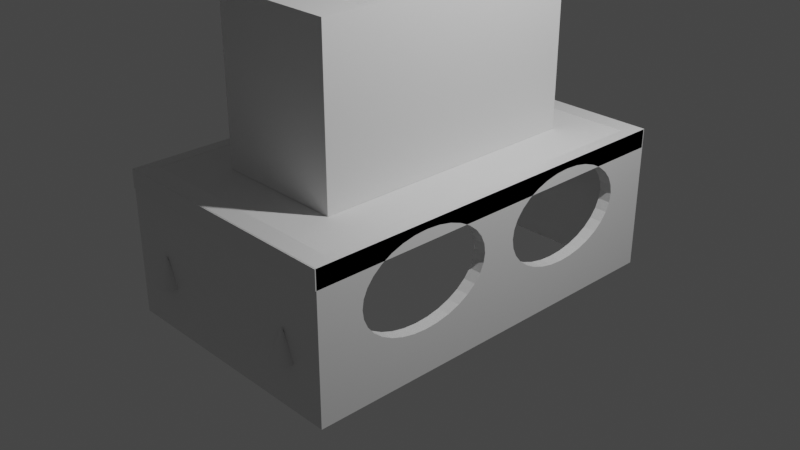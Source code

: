 # Source: Inserting_switch_v1.blend  (saved by Blender 2.82.7; exported with 4.5.12 LTS)
import bpy
from mathutils import Matrix  # noqa: F401  (used for matrix-valued properties, if any)

bpy.ops.wm.read_factory_settings(use_empty=True)
scene = bpy.context.scene
scene.name = 'Scene'

# ---- collections
col_collection = bpy.data.collections.new('Collection'); scene.collection.children.link(col_collection)

# ---- materials (node trees are filled in below, after node groups)
mat_material = bpy.data.materials.new('Material')
mat_material.alpha_threshold = 0.0
mat_material.use_transparent_shadow = False
mat_material.line_color = (0.0, 0.0, 0.0, 1.0)

# ---- material node trees
mat_material.use_nodes = True; mat_material.node_tree.nodes.clear()
_N = mat_material.node_tree.nodes; _L = mat_material.node_tree.links
n0 = _N.new('ShaderNodeOutputMaterial'); n0.name = 'Material Output'; n0.location = (300, 300)
n1 = _N.new('ShaderNodeBsdfPrincipled'); n1.name = 'Principled BSDF'; n1.location = (10, 300)
n1.distribution = 'GGX'
n1.subsurface_method = 'BURLEY'
n1.inputs[2].default_value = 0.4
n1.inputs[3].default_value = 1.45
n1.inputs[27].default_value = (0.0, 0.0, 0.0, 1.0)
n1.inputs[28].default_value = 1.0
_L.new(n1.outputs[0], n0.inputs[0])
n0.is_active_output = True

# ---- world
world_world = bpy.data.worlds.new('World'); scene.world = world_world
world_world.use_nodes = True; world_world.node_tree.nodes.clear()
_N = world_world.node_tree.nodes; _L = world_world.node_tree.links
n0 = _N.new('ShaderNodeOutputWorld'); n0.name = 'World Output'; n0.location = (300, 300)
n1 = _N.new('ShaderNodeBackground'); n1.name = 'Background'; n1.location = (10, 300)
n1.inputs[0].default_value = (0.05088, 0.05088, 0.05088, 1.0)
_L.new(n1.outputs[0], n0.inputs[0])
n0.is_active_output = True
world_world.color = (0.05088, 0.05088, 0.05088)
world_world.use_sun_shadow = False
world_world.sun_shadow_jitter_overblur = 0.0

# ---- cameras
cam_camera = bpy.data.cameras.new('Camera')
cam_camera.clip_end = 100.0
cam_camera.ortho_scale = 7.314

# ---- lights
light_light = bpy.data.lights.new('Light', 'POINT')
light_light.transmission_factor = 0.0
light_light.energy = 1000.0
light_light.shadow_soft_size = 0.1
light_light.shadow_maximum_resolution = 0.006
light_light.use_absolute_resolution = True

# ---- meshes
me_cube = bpy.data.meshes.new('Cube')
me_cube.from_pydata([(1.0, 1.0, 1.0), (1.0, 1.0, -1.0), (1.0, -1.0, 1.0), (1.0, -1.0, -1.0), (-1.0, 1.0, 1.0), (-1.0, 1.0, -1.0), (-1.0, -1.0, 1.0), (-1.0, -1.0, -1.0), (0.9, -0.907, 1.0), (0.9, -0.907, -1.0), (-0.9, -0.907, 1.0), (-0.9, -0.907, -1.0), (-0.9, 0.907, 1.0), (-0.9, 0.907, -1.0), (0.9, 0.907, 1.0), (0.9, 0.907, -1.0), (1.0, -0.3009, 0.8541), (-1.0, -0.3009, 0.8541), (0.9, -0.3009, 0.8541), (-0.9, -0.3009, 0.8541), (1.0, -0.2412, 0.7945), (-1.0, -0.2412, 0.7945), (0.9, -0.2412, 0.7945), (-0.9, -0.2412, 0.7945), (1.0, -0.1139, 0.01117), (-1.0, -0.1139, 0.01117), (0.9, -0.1139, 0.01117), (-0.9, -0.1139, 0.01117), (1.0, -0.0942, 0.1322), (-1.0, -0.0942, 0.1322), (0.9, -0.0942, 0.1322), (-0.9, -0.0942, 0.1322), (1.0, -0.3658, 0.8908), (-1.0, -0.3658, 0.8908), (0.9, -0.3658, 0.8908), (-0.9, -0.3658, 0.8908), (1.0, -0.1888, -0.1981), (-1.0, -0.1888, -0.1981), (0.9, -0.1888, -0.1981), (-0.9, -0.1888, -0.1981), (1.0, -0.7206, -0.1004), (-1.0, -0.7206, -0.1004), (0.9, -0.7206, -0.1004), (-0.9, -0.7206, -0.1004), (1.0, -0.7525, 0.01117), (-1.0, -0.7525, 0.01117), (0.9, -0.7525, 0.01117), (-0.9, -0.7525, 0.01117), (1.0, -0.2412, -0.2784), (-1.0, -0.2412, -0.2784), (0.9, -0.2412, -0.2784), (-0.9, -0.2412, -0.2784), (1.0, -0.7722, 0.1322), (-1.0, -0.7722, 0.1322), (0.9, -0.7722, 0.1322), (-0.9, -0.7722, 0.1322), (1.0, -0.7525, 0.505), (-1.0, -0.7525, 0.505), (0.9, -0.7525, 0.505), (-0.9, -0.7525, 0.505), (1.0, -0.4332, 0.9032), (-1.0, -0.4332, 0.9032), (0.9, -0.4332, 0.9032), (-0.9, -0.4332, 0.9032), (1.0, -0.1139, 0.505), (-1.0, -0.1139, 0.505), (0.9, -0.1139, 0.505), (-0.9, -0.1139, 0.505), (1.0, -0.7206, 0.6165), (-1.0, -0.7206, 0.6165), (0.9, -0.7206, 0.6165), (-0.9, -0.7206, 0.6165), (1.0, -0.5006, -0.3747), (-1.0, -0.5006, -0.3747), (0.9, -0.5006, -0.3747), (-0.9, -0.5006, -0.3747), (1.0, -0.6776, -0.1981), (-1.0, -0.6776, -0.1981), (0.9, -0.6776, -0.1981), (-0.9, -0.6776, -0.1981), (1.0, -0.5654, -0.338), (-1.0, -0.5654, -0.338), (0.9, -0.5654, -0.338), (-0.9, -0.5654, -0.338), (1.0, -0.4332, -0.3871), (-1.0, -0.4332, -0.3871), (0.9, -0.4332, -0.3871), (-0.9, -0.4332, -0.3871), (1.0, -0.1888, 0.7143), (-1.0, -0.1888, 0.7143), (0.9, -0.1888, 0.7143), (-0.9, -0.1888, 0.7143), (1.0, -0.1458, 0.6165), (-1.0, -0.1458, 0.6165), (0.9, -0.1458, 0.6165), (-0.9, -0.1458, 0.6165), (1.0, -0.7788, 0.2581), (-1.0, -0.7788, 0.2581), (0.9, -0.7788, 0.2581), (-0.9, -0.7788, 0.2581), (1.0, -0.08756, 0.2581), (-1.0, -0.08756, 0.2581), (0.9, -0.08756, 0.2581), (-0.9, -0.08756, 0.2581), (1.0, -0.3658, -0.3747), (-1.0, -0.3658, -0.3747), (0.9, -0.3658, -0.3747), (-0.9, -0.3658, -0.3747), (1.0, -0.1458, -0.1004), (-1.0, -0.1458, -0.1004), (0.9, -0.1458, -0.1004), (-0.9, -0.1458, -0.1004), (1.0, -0.3009, -0.338), (-1.0, -0.3009, -0.338), (0.9, -0.3009, -0.338), (-0.9, -0.3009, -0.338), (1.0, -0.5654, 0.8541), (-1.0, -0.5654, 0.8541), (0.9, -0.5654, 0.8541), (-0.9, -0.5654, 0.8541), (1.0, -0.6252, 0.7945), (-1.0, -0.6252, 0.7945), (0.9, -0.6252, 0.7945), (-0.9, -0.6252, 0.7945), (1.0, -0.5006, 0.8908), (-1.0, -0.5006, 0.8908), (0.9, -0.5006, 0.8908), (-0.9, -0.5006, 0.8908), (1.0, -0.6776, 0.7143), (-1.0, -0.6776, 0.7143), (0.9, -0.6776, 0.7143), (-0.9, -0.6776, 0.7143), (1.0, -0.7722, 0.3839), (-1.0, -0.7722, 0.3839), (0.9, -0.7722, 0.3839), (-0.9, -0.7722, 0.3839), (1.0, -0.6252, -0.2784), (-1.0, -0.6252, -0.2784), (0.9, -0.6252, -0.2784), (-0.9, -0.6252, -0.2784), (1.0, -0.0942, 0.3839), (-1.0, -0.0942, 0.3839), (0.9, -0.0942, 0.3839), (-0.9, -0.0942, 0.3839), (1.0, 0.5654, 0.8541), (-1.0, 0.5654, 0.8541), (0.9, 0.5654, 0.8541), (-0.9, 0.5654, 0.8541), (-1.0, 0.6252, 0.7945), (1.0, 0.6252, 0.7945), (-0.9, 0.6252, 0.7945), (0.9, 0.6252, 0.7945), (1.0, 0.7525, 0.01117), (-1.0, 0.7525, 0.01117), (0.9, 0.7525, 0.01117), (-0.9, 0.7525, 0.01117), (1.0, 0.7722, 0.1322), (-1.0, 0.7722, 0.1322), (0.9, 0.7722, 0.1322), (-0.9, 0.7722, 0.1322), (-1.0, 0.5006, 0.8908), (1.0, 0.5006, 0.8908), (0.9, 0.5006, 0.8908), (-0.9, 0.5006, 0.8908), (1.0, 0.6776, -0.1981), (-1.0, 0.6776, -0.1981), (0.9, 0.6776, -0.1981), (-0.9, 0.6776, -0.1981), (1.0, 0.1458, -0.1004), (-1.0, 0.1458, -0.1004), (0.9, 0.1458, -0.1004), (-0.9, 0.1458, -0.1004), (1.0, 0.1139, 0.01117), (-1.0, 0.1139, 0.01117), (0.9, 0.1139, 0.01117), (-0.9, 0.1139, 0.01117), (1.0, 0.6252, -0.2784), (-1.0, 0.6252, -0.2784), (0.9, 0.6252, -0.2784), (-0.9, 0.6252, -0.2784), (1.0, 0.0942, 0.1322), (-1.0, 0.0942, 0.1322), (0.9, 0.0942, 0.1322), (-0.9, 0.0942, 0.1322), (-1.0, 0.1139, 0.505), (1.0, 0.1139, 0.505), (-0.9, 0.1139, 0.505), (0.9, 0.1139, 0.505), (-1.0, 0.4332, 0.9032), (1.0, 0.4332, 0.9032), (0.9, 0.4332, 0.9032), (-0.9, 0.4332, 0.9032), (1.0, 0.7525, 0.505), (-1.0, 0.7525, 0.505), (0.9, 0.7525, 0.505), (-0.9, 0.7525, 0.505), (-1.0, 0.1458, 0.6165), (1.0, 0.1458, 0.6165), (0.9, 0.1458, 0.6165), (-0.9, 0.1458, 0.6165), (0.9, 0.3658, -0.3747), (-0.9, 0.3658, -0.3747), (1.0, 0.3658, -0.3747), (-1.0, 0.3658, -0.3747), (1.0, 0.1888, -0.1981), (-1.0, 0.1888, -0.1981), (0.9, 0.1888, -0.1981), (-0.9, 0.1888, -0.1981), (1.0, 0.3009, -0.338), (-1.0, 0.3009, -0.338), (0.9, 0.3009, -0.338), (-0.9, 0.3009, -0.338), (1.0, 0.4332, -0.3871), (-1.0, 0.4332, -0.3871), (0.9, 0.4332, -0.3871), (-0.9, 0.4332, -0.3871), (1.0, 0.6776, 0.7143), (-1.0, 0.6776, 0.7143), (0.9, 0.6776, 0.7143), (-0.9, 0.6776, 0.7143), (1.0, 0.7206, 0.6165), (-1.0, 0.7206, 0.6165), (0.9, 0.7206, 0.6165), (-0.9, 0.7206, 0.6165), (1.0, 0.08756, 0.2581), (-1.0, 0.08756, 0.2581), (0.9, 0.08756, 0.2581), (-0.9, 0.08756, 0.2581), (1.0, 0.6479, 0.7598), (1.0, 0.7788, 0.2581), (-1.0, 0.7788, 0.2581), (0.9, 0.7788, 0.2581), (-0.9, 0.7788, 0.2581), (-1.0, 0.6479, 0.7598), (0.9, 0.6273, 0.7913), (-0.9, 0.6273, 0.7913), (1.0, 0.5006, -0.3747), (-1.0, 0.5006, -0.3747), (0.9, 0.5006, -0.3747), (-0.9, 0.5006, -0.3747), (1.0, 0.7206, -0.1004), (-1.0, 0.7206, -0.1004), (0.9, 0.7206, -0.1004), (-0.9, 0.7206, -0.1004), (1.0, 0.5654, -0.338), (-1.0, 0.5654, -0.338), (0.9, 0.5654, -0.338), (-0.9, 0.5654, -0.338), (-1.0, 0.3009, 0.8541), (1.0, 0.3009, 0.8541), (0.9, 0.3009, 0.8541), (-0.9, 0.3009, 0.8541), (-1.0, 0.2412, 0.7945), (1.0, 0.2412, 0.7945), (0.9, 0.2412, 0.7945), (-0.9, 0.2412, 0.7945), (-1.0, 0.3658, 0.8908), (1.0, 0.3658, 0.8908), (0.9, 0.3658, 0.8908), (-0.9, 0.3658, 0.8908), (1.0, 0.1888, 0.7143), (-1.0, 0.1888, 0.7143), (0.9, 0.1888, 0.7143), (-0.9, 0.1888, 0.7143), (-1.0, 0.0942, 0.3839), (1.0, 0.0942, 0.3839), (0.9, 0.0942, 0.3839), (0.9, 0.096, 0.395), (-0.9, 0.096, 0.395), (-0.9, 0.0942, 0.3839), (-1.0, 0.0941, 0.382), (1.0, 0.0941, 0.382), (1.0, 0.2412, -0.2784), (-1.0, 0.2412, -0.2784), (0.9, 0.2412, -0.2784), (-0.9, 0.2412, -0.2784), (1.0, 0.7722, 0.3839), (-1.0, 0.7722, 0.3839), (0.9, 0.7722, 0.3839), (-0.9, 0.7722, 0.3839)], [], [(0, 4, 6, 10, 12, 14), (3, 2, 6, 7), (7, 6, 97, 53, 45, 41, 77, 137, 81, 73, 85, 105, 113, 49, 37, 109, 25, 29, 101, 270, 225, 181, 173, 169, 205, 273, 209, 203, 213, 237, 245, 177, 165, 241, 153, 157, 230, 277, 193, 221, 217, 233, 4, 5), (5, 1, 3, 9, 15, 13), (1, 0, 228, 216, 220, 192, 276, 229, 156, 152, 240, 164, 176, 244, 236, 212, 202, 208, 272, 204, 168, 172, 180, 224, 271, 100, 28, 24, 108, 36, 48, 112, 104, 84, 72, 80, 136, 76, 40, 44, 52, 96, 2, 3), (5, 4, 0, 1), (13, 12, 235, 219, 223, 195, 279, 232, 159, 155, 243, 167, 179, 247, 239, 215, 201, 211, 275, 207, 171, 175, 183, 227, 269, 268, 103, 31, 27, 111, 39, 51, 115, 107, 87, 75, 83, 139, 79, 43, 47, 55, 99, 10, 11), (11, 10, 8, 9), (13, 11, 9, 3, 7, 5), (14, 8, 10, 6, 2, 0), (9, 8, 98, 54, 46, 42, 78, 138, 82, 74, 86, 106, 114, 50, 38, 110, 26, 30, 102, 267, 266, 226, 182, 174, 170, 206, 274, 210, 200, 214, 238, 246, 178, 166, 242, 154, 158, 231, 278, 194, 222, 218, 234, 14, 15), (15, 14, 12, 13), (73, 75, 87, 85), (74, 72, 84, 86), (77, 79, 139, 137), (78, 76, 136, 138), (137, 139, 83, 81), (138, 136, 80, 82), (33, 35, 63, 61), (34, 32, 60, 62), (105, 107, 115, 113), (106, 104, 112, 114), (85, 87, 107, 105), (86, 84, 104, 106), (49, 51, 39, 37), (50, 48, 36, 38), (101, 103, 143, 141), (102, 100, 140, 142), (133, 135, 99, 97), (134, 132, 96, 98), (21, 23, 19, 17), (22, 20, 16, 18), (97, 99, 55, 53), (98, 96, 52, 54), (141, 143, 67, 65), (142, 140, 64, 66), (37, 39, 111, 109), (38, 36, 108, 110), (69, 71, 59, 57), (70, 68, 56, 58), (109, 111, 27, 25), (110, 108, 24, 26), (41, 43, 79, 77), (42, 40, 76, 78), (93, 95, 91, 89), (94, 92, 88, 90), (17, 19, 35, 33), (18, 16, 32, 34), (2, 96, 132, 56, 68, 128, 120, 116, 124, 60, 32, 16, 20, 88, 92, 64, 140, 100, 271, 265, 185, 197, 260, 253, 249, 257, 189, 161, 144, 149, 228, 0), (45, 47, 43, 41), (46, 44, 40, 42), (129, 131, 71, 69), (130, 128, 68, 70), (117, 119, 123, 121), (118, 116, 120, 122), (29, 31, 103, 101), (30, 28, 100, 102), (113, 115, 51, 49), (114, 112, 48, 50), (61, 63, 127, 125), (62, 60, 124, 126), (81, 83, 75, 73), (82, 80, 72, 74), (57, 59, 135, 133), (58, 56, 132, 134), (14, 234, 151, 146, 162, 190, 258, 250, 254, 262, 198, 187, 267, 102, 142, 66, 94, 90, 22, 18, 34, 62, 126, 118, 122, 130, 70, 58, 134, 98, 8), (65, 67, 95, 93), (66, 64, 92, 94), (125, 127, 119, 117), (126, 124, 116, 118), (25, 27, 31, 29), (26, 24, 28, 30), (53, 55, 47, 45), (54, 52, 44, 46), (89, 91, 23, 21), (90, 88, 20, 22), (10, 99, 135, 59, 71, 131, 123, 119, 127, 63, 35, 19, 23, 91, 95, 67, 143, 103, 268, 186, 199, 263, 255, 251, 259, 191, 163, 147, 150, 235, 12), (121, 123, 131, 129), (122, 120, 128, 130), (4, 233, 148, 145, 160, 188, 256, 248, 252, 261, 196, 184, 264, 270, 101, 141, 65, 93, 89, 21, 17, 33, 61, 125, 117, 121, 129, 69, 57, 133, 97, 6), (203, 201, 215, 213), (200, 202, 212, 214), (205, 207, 275, 273), (206, 204, 272, 274), (273, 275, 211, 209), (274, 272, 208, 210), (160, 163, 191, 188), (162, 161, 189, 190), (237, 239, 247, 245), (238, 236, 244, 246), (213, 215, 239, 237), (214, 212, 236, 238), (177, 179, 167, 165), (178, 176, 164, 166), (230, 232, 279, 277), (231, 229, 276, 278), (264, 269, 227, 225, 270), (266, 265, 271, 224, 226), (148, 150, 147, 145), (151, 149, 144, 146), (225, 227, 183, 181), (226, 224, 180, 182), (277, 279, 195, 193), (278, 276, 192, 194), (165, 167, 243, 241), (166, 164, 240, 242), (196, 199, 186, 184), (198, 197, 185, 187), (241, 243, 155, 153), (242, 240, 152, 154), (169, 171, 207, 205), (170, 168, 204, 206), (221, 223, 219, 217), (222, 220, 216, 218), (145, 147, 163, 160), (146, 144, 161, 162), (173, 175, 171, 169), (174, 172, 168, 170), (261, 263, 199, 196), (262, 260, 197, 198), (248, 251, 255, 252), (250, 249, 253, 254), (157, 159, 232, 230), (158, 156, 229, 231), (245, 247, 179, 177), (246, 244, 176, 178), (188, 191, 259, 256), (190, 189, 257, 258), (209, 211, 201, 203), (210, 208, 202, 200), (184, 186, 268, 269, 264), (187, 185, 265, 266, 267), (193, 195, 223, 221), (194, 192, 220, 222), (256, 259, 251, 248), (258, 257, 249, 250), (153, 155, 159, 157), (154, 152, 156, 158), (181, 183, 175, 173), (182, 180, 172, 174), (217, 219, 235, 150, 148, 233), (218, 216, 228, 149, 151, 234), (252, 255, 263, 261), (254, 253, 260, 262)])
_uv = me_cube.uv_layers.new(name='UVКарта')
_uv.uv.foreach_set('vector', [0.625, 0.5, 0.875, 0.5, 0.875, 0.75, 0.8611, 0.7384, 0.8611, 0.5116, 0.6389, 0.5116, 0.375, 0.75, 0.625, 0.75, 0.625, 1.0, 0.375, 1.0, 0.375, 0.0, 0.625, 0.0, 0.5323, 0.02765, 0.5165, 0.02848, 0.5014, 0.03094, 0.4875, 0.03493, 0.4752, 0.0403, 0.4652, 0.04685, 0.4578, 0.05432, 0.4532, 0.06242, 0.4516, 0.07085, 0.4532, 0.07928, 0.4578, 0.08739, 0.4652, 0.09485, 0.4752, 0.1014, 0.4875, 0.1068, 0.5014, 0.1108, 0.5165, 0.1132, 0.5323, 0.1141, 0.5477, 0.1368, 0.5323, 0.1359, 0.5165, 0.1368, 0.5014, 0.1392, 0.4875, 0.1432, 0.4752, 0.1486, 0.4652, 0.1551, 0.4578, 0.1626, 0.4532, 0.1707, 0.4516, 0.1791, 0.4532, 0.1876, 0.4578, 0.1957, 0.4652, 0.2031, 0.4752, 0.2097, 0.4875, 0.2151, 0.5014, 0.2191, 0.5165, 0.2215, 0.5323, 0.2223, 0.548, 0.2215, 0.5631, 0.2191, 0.5771, 0.2151, 0.5893, 0.2097, 0.595, 0.206, 0.625, 0.25, 0.375, 0.25, 0.125, 0.5, 0.375, 0.5, 0.375, 0.75, 0.3611, 0.7384, 0.3611, 0.5116, 0.1389, 0.5116, 0.375, 0.5, 0.625, 0.5, 0.595, 0.544, 0.5893, 0.5403, 0.5771, 0.5349, 0.5631, 0.5309, 0.548, 0.5285, 0.5323, 0.5277, 0.5165, 0.5285, 0.5014, 0.5309, 0.4875, 0.5349, 0.4752, 0.5403, 0.4652, 0.5469, 0.4578, 0.5543, 0.4532, 0.5624, 0.4516, 0.5709, 0.4532, 0.5793, 0.4578, 0.5874, 0.4652, 0.5949, 0.4752, 0.6014, 0.4875, 0.6068, 0.5014, 0.6108, 0.5165, 0.6132, 0.5323, 0.6141, 0.5477, 0.6132, 0.5323, 0.6359, 0.5165, 0.6368, 0.5014, 0.6392, 0.4875, 0.6432, 0.4752, 0.6486, 0.4652, 0.6551, 0.4578, 0.6626, 0.4532, 0.6707, 0.4516, 0.6791, 0.4532, 0.6876, 0.4578, 0.6957, 0.4652, 0.7031, 0.4752, 0.7097, 0.4875, 0.7151, 0.5014, 0.7191, 0.5165, 0.7215, 0.5323, 0.7224, 0.625, 0.75, 0.375, 0.75, 0.375, 0.25, 0.625, 0.25, 0.625, 0.5, 0.375, 0.5, 0.4012, 0.25, 0.5987, 0.25, 0.5781, 0.2114, 0.5705, 0.2184, 0.5609, 0.2243, 0.5499, 0.2287, 0.5379, 0.2314, 0.5255, 0.2323, 0.5131, 0.2314, 0.5011, 0.2287, 0.4901, 0.2243, 0.4804, 0.2184, 0.4725, 0.2112, 0.4666, 0.2029, 0.463, 0.194, 0.4618, 0.1847, 0.463, 0.1754, 0.4666, 0.1665, 0.4725, 0.1582, 0.4804, 0.151, 0.4901, 0.1451, 0.5011, 0.1407, 0.5131, 0.138, 0.5255, 0.1371, 0.5379, 0.138, 0.539, 0.1382, 0.5255, 0.1129, 0.5131, 0.112, 0.5011, 0.1093, 0.4901, 0.1049, 0.4804, 0.09898, 0.4725, 0.09176, 0.4666, 0.08353, 0.463, 0.07459, 0.4618, 0.0653, 0.463, 0.05601, 0.4666, 0.04707, 0.4725, 0.03884, 0.4804, 0.03162, 0.4901, 0.02569, 0.5011, 0.02129, 0.5131, 0.01858, 0.5255, 0.01767, 0.5987, 0.0, 0.4013, 0.0, 0.4013, 1.0, 0.5987, 1.0, 0.5987, 0.75, 0.4012, 0.75, 0.1389, 0.5116, 0.1389, 0.7384, 0.3611, 0.7384, 0.375, 0.75, 0.125, 0.75, 0.125, 0.5, 0.6389, 0.5116, 0.6389, 0.7384, 0.8611, 0.7384, 0.875, 0.75, 0.625, 0.75, 0.625, 0.5, 0.4012, 0.75, 0.5987, 0.75, 0.5255, 0.7323, 0.5131, 0.7314, 0.5011, 0.7287, 0.4901, 0.7243, 0.4804, 0.7184, 0.4725, 0.7112, 0.4666, 0.7029, 0.463, 0.694, 0.4618, 0.6847, 0.463, 0.6754, 0.4666, 0.6665, 0.4725, 0.6582, 0.4804, 0.651, 0.4901, 0.6451, 0.5011, 0.6407, 0.5131, 0.638, 0.5255, 0.6371, 0.539, 0.6118, 0.5379, 0.612, 0.5255, 0.6129, 0.5131, 0.612, 0.5011, 0.6093, 0.4901, 0.6049, 0.4804, 0.599, 0.4725, 0.5918, 0.4666, 0.5835, 0.463, 0.5746, 0.4618, 0.5653, 0.463, 0.556, 0.4666, 0.5471, 0.4725, 0.5388, 0.4804, 0.5316, 0.4901, 0.5257, 0.5011, 0.5213, 0.5131, 0.5186, 0.5255, 0.5177, 0.5379, 0.5186, 0.5499, 0.5213, 0.5609, 0.5257, 0.5705, 0.5316, 0.5781, 0.5386, 0.5987, 0.5, 0.4012, 0.5, 0.4012, 0.5, 0.5987, 0.5, 0.5987, 0.25, 0.4012, 0.25, 0.7188, 0.5813, 0.7188, 0.5981, 0.75, 0.5981, 0.75, 0.5813, 0.7188, 0.9019, 0.7188, 0.9187, 0.75, 0.9187, 0.75, 0.9019, 0.625, 0.5813, 0.625, 0.5981, 0.6562, 0.5981, 0.6562, 0.5813, 0.625, 0.9019, 0.625, 0.9187, 0.6562, 0.9187, 0.6562, 0.9019, 0.6562, 0.5813, 0.6562, 0.5981, 0.6875, 0.5981, 0.6875, 0.5813, 0.6562, 0.9019, 0.6562, 0.9187, 0.6875, 0.9187, 0.6875, 0.9019, 0.2188, 0.5813, 0.2188, 0.5981, 0.25, 0.5981, 0.25, 0.5813, 0.2188, 0.9019, 0.2188, 0.9187, 0.25, 0.9187, 0.25, 0.9019, 0.7812, 0.5813, 0.7812, 0.5981, 0.8125, 0.5981, 0.8125, 0.5813, 0.7812, 0.9019, 0.7812, 0.9187, 0.8125, 0.9187, 0.8125, 0.9019, 0.75, 0.5813, 0.75, 0.5981, 0.7812, 0.5981, 0.7812, 0.5813, 0.75, 0.9019, 0.75, 0.9187, 0.7812, 0.9187, 0.7812, 0.9019, 0.8438, 0.5813, 0.8438, 0.5981, 0.875, 0.5981, 0.875, 0.5813, 0.8438, 0.9019, 0.8438, 0.9187, 0.875, 0.9187, 0.875, 0.9019, 0.0, 0.5813, 0.0, 0.5981, 0.03125, 0.5981, 0.03125, 0.5813, 0.0, 0.9019, 0.0, 0.9187, 0.03125, 0.9187, 0.03125, 0.9019, 0.4688, 0.5813, 0.4688, 0.5981, 0.5, 0.5981, 0.5, 0.5813, 0.4688, 0.9019, 0.4688, 0.9187, 0.5, 0.9187, 0.5, 0.9019, 0.1562, 0.5813, 0.1562, 0.5981, 0.1875, 0.5981, 0.1875, 0.5813, 0.1562, 0.9019, 0.1562, 0.9187, 0.1875, 0.9187, 0.1875, 0.9019, 0.5, 0.5813, 0.5, 0.5981, 0.5312, 0.5981, 0.5312, 0.5813, 0.5, 0.9019, 0.5, 0.9187, 0.5312, 0.9187, 0.5312, 0.9019, 0.03125, 0.5813, 0.03125, 0.5981, 0.0625, 0.5981, 0.0625, 0.5813, 0.03125, 0.9019, 0.03125, 0.9187, 0.0625, 0.9187, 0.0625, 0.9019, 0.875, 0.5813, 0.875, 0.5981, 0.9062, 0.5981, 0.9062, 0.5813, 0.875, 0.9019, 0.875, 0.9187, 0.9062, 0.9187, 0.9062, 0.9019, 0.4062, 0.5813, 0.4062, 0.5981, 0.4375, 0.5981, 0.4375, 0.5813, 0.4062, 0.9019, 0.4062, 0.9187, 0.4375, 0.9187, 0.4375, 0.9019, 0.9062, 0.5813, 0.9062, 0.5981, 0.9375, 0.5981, 0.9375, 0.5813, 0.9062, 0.9019, 0.9062, 0.9187, 0.9375, 0.9187, 0.9375, 0.9019, 0.5938, 0.5813, 0.5938, 0.5981, 0.625, 0.5981, 0.625, 0.5813, 0.5938, 0.9019, 0.5938, 0.9187, 0.625, 0.9187, 0.625, 0.9019, 0.09375, 0.5813, 0.09375, 0.5981, 0.125, 0.5981, 0.125, 0.5813, 0.09375, 0.9019, 0.09375, 0.9187, 0.125, 0.9187, 0.125, 0.9019, 0.1875, 0.5813, 0.1875, 0.5981, 0.2188, 0.5981, 0.2188, 0.5813, 0.1875, 0.9019, 0.1875, 0.9187, 0.2188, 0.9187, 0.2188, 0.9019, 0.625, 0.75, 0.5323, 0.7224, 0.548, 0.7215, 0.5631, 0.7191, 0.5771, 0.7151, 0.5893, 0.7097, 0.5993, 0.7031, 0.6068, 0.6957, 0.6114, 0.6876, 0.6129, 0.6791, 0.6114, 0.6707, 0.6068, 0.6626, 0.5993, 0.6551, 0.5893, 0.6486, 0.5771, 0.6432, 0.5631, 0.6392, 0.548, 0.6368, 0.5323, 0.6359, 0.5477, 0.6132, 0.548, 0.6132, 0.5631, 0.6108, 0.5771, 0.6068, 0.5893, 0.6014, 0.5993, 0.5949, 0.6068, 0.5874, 0.6114, 0.5793, 0.6129, 0.5709, 0.6114, 0.5624, 0.6068, 0.5543, 0.5993, 0.5469, 0.595, 0.544, 0.625, 0.5, 0.5625, 0.5813, 0.5625, 0.5981, 0.5938, 0.5981, 0.5938, 0.5813, 0.5625, 0.9019, 0.5625, 0.9187, 0.5938, 0.9187, 0.5938, 0.9019, 0.375, 0.5813, 0.375, 0.5981, 0.4062, 0.5981, 0.4062, 0.5813, 0.375, 0.9019, 0.375, 0.9187, 0.4062, 0.9187, 0.4062, 0.9019, 0.3125, 0.5813, 0.3125, 0.5981, 0.3438, 0.5981, 0.3438, 0.5813, 0.3125, 0.9019, 0.3125, 0.9187, 0.3438, 0.9187, 0.3438, 0.9019, 0.9688, 0.5813, 0.9688, 0.5981, 1.0, 0.5981, 1.0, 0.5813, 0.9688, 0.9019, 0.9688, 0.9187, 1.0, 0.9187, 1.0, 0.9019, 0.8125, 0.5813, 0.8125, 0.5981, 0.8438, 0.5981, 0.8438, 0.5813, 0.8125, 0.9019, 0.8125, 0.9187, 0.8438, 0.9187, 0.8438, 0.9019, 0.25, 0.5813, 0.25, 0.5981, 0.2812, 0.5981, 0.2812, 0.5813, 0.25, 0.9019, 0.25, 0.9187, 0.2812, 0.9187, 0.2812, 0.9019, 0.6875, 0.5813, 0.6875, 0.5981, 0.7188, 0.5981, 0.7188, 0.5813, 0.6875, 0.9019, 0.6875, 0.9187, 0.7188, 0.9187, 0.7188, 0.9019, 0.4375, 0.5813, 0.4375, 0.5981, 0.4688, 0.5981, 0.4688, 0.5813, 0.4375, 0.9019, 0.4375, 0.9187, 0.4688, 0.9187, 0.4688, 0.9019, 0.5987, 0.5, 0.5781, 0.5386, 0.5785, 0.5388, 0.5843, 0.5471, 0.588, 0.556, 0.5892, 0.5653, 0.588, 0.5746, 0.5843, 0.5835, 0.5785, 0.5918, 0.5705, 0.599, 0.5609, 0.6049, 0.5499, 0.6093, 0.539, 0.6118, 0.5255, 0.6371, 0.5379, 0.638, 0.5499, 0.6407, 0.5609, 0.6451, 0.5705, 0.651, 0.5785, 0.6582, 0.5843, 0.6665, 0.588, 0.6754, 0.5892, 0.6847, 0.588, 0.694, 0.5843, 0.7029, 0.5785, 0.7112, 0.5705, 0.7184, 0.5609, 0.7243, 0.5499, 0.7287, 0.5379, 0.7314, 0.5255, 0.7323, 0.5987, 0.75, 0.0625, 0.5813, 0.0625, 0.5981, 0.09375, 0.5981, 0.09375, 0.5813, 0.0625, 0.9019, 0.0625, 0.9187, 0.09375, 0.9187, 0.09375, 0.9019, 0.2812, 0.5813, 0.2812, 0.5981, 0.3125, 0.5981, 0.3125, 0.5813, 0.2812, 0.9019, 0.2812, 0.9187, 0.3125, 0.9187, 0.3125, 0.9019, 0.9375, 0.5813, 0.9375, 0.5981, 0.9688, 0.5981, 0.9688, 0.5813, 0.9375, 0.9019, 0.9375, 0.9187, 0.9688, 0.9187, 0.9688, 0.9019, 0.5312, 0.5813, 0.5312, 0.5981, 0.5625, 0.5981, 0.5625, 0.5813, 0.5312, 0.9019, 0.5312, 0.9187, 0.5625, 0.9187, 0.5625, 0.9019, 0.125, 0.5813, 0.125, 0.5981, 0.1562, 0.5981, 0.1562, 0.5813, 0.125, 0.9019, 0.125, 0.9187, 0.1562, 0.9187, 0.1562, 0.9019, 0.5987, 0.0, 0.5255, 0.01767, 0.5379, 0.01858, 0.5499, 0.02129, 0.5609, 0.02569, 0.5705, 0.03162, 0.5785, 0.03884, 0.5843, 0.04707, 0.588, 0.05601, 0.5892, 0.0653, 0.588, 0.07459, 0.5843, 0.08353, 0.5785, 0.09176, 0.5705, 0.09898, 0.5609, 0.1049, 0.5499, 0.1093, 0.5379, 0.112, 0.5255, 0.1129, 0.539, 0.1382, 0.5499, 0.1407, 0.5609, 0.1451, 0.5705, 0.151, 0.5785, 0.1582, 0.5843, 0.1665, 0.588, 0.1754, 0.5892, 0.1847, 0.588, 0.194, 0.5843, 0.2029, 0.5785, 0.2112, 0.5781, 0.2114, 0.5987, 0.25, 0.3438, 0.5813, 0.3438, 0.5981, 0.375, 0.5981, 0.375, 0.5813, 0.3438, 0.9019, 0.3438, 0.9187, 0.375, 0.9187, 0.375, 0.9019, 0.625, 0.25, 0.595, 0.206, 0.5993, 0.2031, 0.6068, 0.1957, 0.6114, 0.1876, 0.6129, 0.1791, 0.6114, 0.1707, 0.6068, 0.1626, 0.5993, 0.1551, 0.5893, 0.1486, 0.5771, 0.1432, 0.5631, 0.1392, 0.548, 0.1368, 0.5477, 0.1368, 0.5323, 0.1141, 0.548, 0.1132, 0.5631, 0.1108, 0.5771, 0.1068, 0.5893, 0.1014, 0.5993, 0.09485, 0.6068, 0.08739, 0.6114, 0.07928, 0.6129, 0.07085, 0.6114, 0.06242, 0.6068, 0.05432, 0.5993, 0.04685, 0.5893, 0.0403, 0.5771, 0.03493, 0.5631, 0.03094, 0.548, 0.02848, 0.5323, 0.02765, 0.625, 0.0, 0.7188, 0.5813, 0.7188, 0.5981, 0.75, 0.5981, 0.75, 0.5813, 0.7188, 0.9019, 0.7188, 0.9188, 0.75, 0.9187, 0.75, 0.9019, 0.625, 0.5813, 0.625, 0.5981, 0.6562, 0.5981, 0.6562, 0.5813, 0.625, 0.9019, 0.625, 0.9188, 0.6562, 0.9188, 0.6562, 0.9019, 0.6562, 0.5813, 0.6562, 0.5981, 0.6875, 0.5981, 0.6875, 0.5813, 0.6562, 0.9019, 0.6562, 0.9188, 0.6875, 0.9188, 0.6875, 0.9019, 0.2188, 0.5813, 0.2188, 0.5981, 0.25, 0.5981, 0.25, 0.5813, 0.2187, 0.9019, 0.2188, 0.9187, 0.25, 0.9187, 0.25, 0.9019, 0.7812, 0.5813, 0.7812, 0.5981, 0.8125, 0.5981, 0.8125, 0.5813, 0.7812, 0.9019, 0.7812, 0.9187, 0.8125, 0.9187, 0.8125, 0.9019, 0.75, 0.5813, 0.75, 0.5981, 0.7812, 0.5981, 0.7812, 0.5813, 0.75, 0.9019, 0.75, 0.9187, 0.7812, 0.9187, 0.7812, 0.9019, 0.8438, 0.5813, 0.8438, 0.5981, 0.875, 0.5981, 0.875, 0.5813, 0.8438, 0.9019, 0.8438, 0.9187, 0.875, 0.9187, 0.875, 0.9019, 0.0, 0.5813, 0.0, 0.5981, 0.03125, 0.5981, 0.03125, 0.5813, 0.0, 0.9019, 0.0, 0.9187, 0.03125, 0.9187, 0.03125, 0.9019, 0.4688, 0.5813, 0.4688, 0.5981, 0.5, 0.5981, 0.5, 0.5813, 0.4692, 0.5813, 0.4688, 0.9019, 0.4688, 0.9187, 0.4692, 0.9187, 0.5, 0.9187, 0.5, 0.9019, 0.1562, 0.5812, 0.1562, 0.5981, 0.1875, 0.5981, 0.1875, 0.5812, 0.1562, 0.9019, 0.1562, 0.9187, 0.1875, 0.9187, 0.1875, 0.9019, 0.5, 0.5813, 0.5, 0.5981, 0.5312, 0.5981, 0.5312, 0.5813, 0.5, 0.9019, 0.5, 0.9187, 0.5312, 0.9187, 0.5312, 0.9019, 0.03125, 0.5813, 0.03125, 0.5981, 0.0625, 0.5981, 0.0625, 0.5813, 0.03125, 0.9019, 0.03125, 0.9187, 0.0625, 0.9187, 0.0625, 0.9019, 0.875, 0.5813, 0.875, 0.5981, 0.9062, 0.5981, 0.9062, 0.5813, 0.875, 0.9019, 0.875, 0.9187, 0.9063, 0.9187, 0.9063, 0.9019, 0.4062, 0.5812, 0.4062, 0.5981, 0.4375, 0.5981, 0.4375, 0.5812, 0.4062, 0.9019, 0.4062, 0.9187, 0.4375, 0.9187, 0.4375, 0.9019, 0.9062, 0.5813, 0.9062, 0.5981, 0.9375, 0.5981, 0.9375, 0.5813, 0.9063, 0.9019, 0.9063, 0.9187, 0.9375, 0.9187, 0.9375, 0.9019, 0.5938, 0.5813, 0.5938, 0.5981, 0.625, 0.5981, 0.625, 0.5813, 0.5938, 0.9019, 0.5938, 0.9187, 0.625, 0.9188, 0.625, 0.9019, 0.09375, 0.5813, 0.09375, 0.5981, 0.125, 0.5981, 0.125, 0.5813, 0.09375, 0.9019, 0.09375, 0.9187, 0.125, 0.9187, 0.125, 0.9019, 0.1875, 0.5812, 0.1875, 0.5981, 0.2188, 0.5981, 0.2188, 0.5813, 0.1875, 0.9019, 0.1875, 0.9187, 0.2188, 0.9187, 0.2187, 0.9019, 0.5625, 0.5813, 0.5625, 0.5981, 0.5938, 0.5981, 0.5938, 0.5813, 0.5625, 0.9019, 0.5625, 0.9187, 0.5938, 0.9187, 0.5938, 0.9019, 0.375, 0.5812, 0.375, 0.5981, 0.4062, 0.5981, 0.4062, 0.5812, 0.375, 0.9019, 0.375, 0.9187, 0.4062, 0.9187, 0.4062, 0.9019, 0.3125, 0.5813, 0.3125, 0.5981, 0.3438, 0.5981, 0.3438, 0.5813, 0.3125, 0.9019, 0.3125, 0.9187, 0.3438, 0.9187, 0.3438, 0.9019, 0.9688, 0.5813, 0.9688, 0.5981, 1.0, 0.5981, 1.0, 0.5813, 0.9688, 0.9019, 0.9688, 0.9187, 1.0, 0.9187, 1.0, 0.9019, 0.8125, 0.5813, 0.8125, 0.5981, 0.8438, 0.5981, 0.8438, 0.5813, 0.8125, 0.9019, 0.8125, 0.9187, 0.8438, 0.9187, 0.8438, 0.9019, 0.25, 0.5813, 0.25, 0.5981, 0.2812, 0.5981, 0.2812, 0.5813, 0.25, 0.9019, 0.25, 0.9187, 0.2812, 0.9187, 0.2812, 0.9019, 0.6875, 0.5813, 0.6875, 0.5981, 0.7188, 0.5981, 0.7188, 0.5813, 0.6875, 0.9019, 0.6875, 0.9188, 0.7188, 0.9188, 0.7188, 0.9019, 0.4375, 0.5812, 0.4375, 0.5981, 0.4659, 0.5981, 0.4688, 0.5981, 0.4688, 0.5813, 0.4375, 0.9019, 0.4375, 0.9187, 0.4688, 0.9187, 0.4688, 0.9019, 0.4659, 0.9019, 0.0625, 0.5813, 0.0625, 0.5981, 0.09375, 0.5981, 0.09375, 0.5813, 0.0625, 0.9019, 0.0625, 0.9187, 0.09375, 0.9187, 0.09375, 0.9019, 0.2812, 0.5813, 0.2812, 0.5981, 0.3125, 0.5981, 0.3125, 0.5813, 0.2812, 0.9019, 0.2812, 0.9187, 0.3125, 0.9187, 0.3125, 0.9019, 0.9375, 0.5813, 0.9375, 0.5981, 0.9688, 0.5981, 0.9688, 0.5813, 0.9375, 0.9019, 0.9375, 0.9187, 0.9688, 0.9187, 0.9688, 0.9019, 0.5312, 0.5813, 0.5312, 0.5981, 0.5625, 0.5981, 0.5625, 0.5813, 0.5312, 0.9019, 0.5312, 0.9187, 0.5625, 0.9187, 0.5625, 0.9019, 0.125, 0.5813, 0.125, 0.5981, 0.155, 0.5981, 0.1562, 0.5981, 0.1562, 0.5812, 0.1427, 0.5812, 0.125, 0.9019, 0.125, 0.9187, 0.1427, 0.9188, 0.1562, 0.9187, 0.1562, 0.9019, 0.155, 0.9019, 0.3438, 0.5813, 0.3438, 0.5981, 0.375, 0.5981, 0.375, 0.5812, 0.3438, 0.9019, 0.3438, 0.9187, 0.375, 0.9187, 0.375, 0.9019])
_uv.active_render = True
_uv = me_cube.uv_layers.new(name='UVMap')
_uv.uv.foreach_set('vector', [0.0, 0.0, 0.0, 0.0, 0.0, 0.0, 0.0, 0.0, 0.0, 0.0, 0.0, 0.0, 0.0, 0.0, 0.0, 0.0, 0.0, 0.0, 0.0, 0.0, 0.0, 0.0, 0.0, 0.0, 0.0, 0.0, 0.0, 0.0, 0.0, 0.0, 0.0, 0.0, 0.0, 0.0, 0.0, 0.0, 0.0, 0.0, 0.0, 0.0, 0.0, 0.0, 0.0, 0.0, 0.0, 0.0, 0.0, 0.0, 0.0, 0.0, 0.0, 0.0, 0.0, 0.0, 0.0, 0.0, 0.0, 0.0, 0.0, 0.0, 0.0, 0.0, 0.0, 0.0, 0.0, 0.0, 0.0, 0.0, 0.0, 0.0, 0.0, 0.0, 0.0, 0.0, 0.0, 0.0, 0.0, 0.0, 0.0, 0.0, 0.0, 0.0, 0.0, 0.0, 0.0, 0.0, 0.0, 0.0, 0.0, 0.0, 0.0, 0.0, 0.0, 0.0, 0.0, 0.0, 0.0, 0.0, 0.0, 0.0, 0.0, 0.0, 0.0, 0.0, 0.0, 0.0, 0.0, 0.0, 0.0, 0.0, 0.0, 0.0, 0.0, 0.0, 0.0, 0.0, 0.0, 0.0, 0.0, 0.0, 0.0, 0.0, 0.0, 0.0, 0.0, 0.0, 0.0, 0.0, 0.0, 0.0, 0.0, 0.0, 0.0, 0.0, 0.0, 0.0, 0.0, 0.0, 0.0, 0.0, 0.0, 0.0, 0.0, 0.0, 0.0, 0.0, 0.0, 0.0, 0.0, 0.0, 0.0, 0.0, 0.0, 0.0, 0.0, 0.0, 0.0, 0.0, 0.0, 0.0, 0.0, 0.0, 0.0, 0.0, 0.0, 0.0, 0.0, 0.0, 0.0, 0.0, 0.0, 0.0, 0.0, 0.0, 0.0, 0.0, 0.0, 0.0, 0.0, 0.0, 0.0, 0.0, 0.0, 0.0, 0.0, 0.0, 0.0, 0.0, 0.0, 0.0, 0.0, 0.0, 0.0, 0.0, 0.0, 0.0, 0.0, 0.0, 0.0, 0.0, 0.0, 0.0, 0.0, 0.0, 0.0, 0.0, 0.0, 0.0, 0.0, 0.0, 0.0, 0.0, 0.0, 0.0, 0.0, 0.0, 0.0, 0.0, 0.0, 0.0, 0.0, 0.0, 0.0, 0.0, 0.0, 0.0, 0.0, 0.0, 0.0, 0.0, 0.0, 0.0, 0.0, 0.0, 0.0, 0.0, 0.0, 0.0, 0.0, 0.0, 0.0, 0.0, 0.0, 0.0, 0.0, 0.0, 0.0, 0.0, 0.0, 0.0, 0.0, 0.0, 0.0, 0.0, 0.0, 0.0, 0.0, 0.0, 0.0, 0.0, 0.0, 0.0, 0.0, 0.0, 0.0, 0.0, 0.0, 0.0, 0.0, 0.0, 0.0, 0.0, 0.0, 0.0, 0.0, 0.0, 0.0, 0.0, 0.0, 0.0, 0.0, 0.0, 0.0, 0.0, 0.0, 0.0, 0.0, 0.0, 0.0, 0.0, 0.0, 0.0, 0.0, 0.0, 0.0, 0.0, 0.0, 0.0, 0.0, 0.0, 0.0, 0.0, 0.0, 0.0, 0.0, 0.0, 0.0, 0.0, 0.0, 0.0, 0.0, 0.0, 0.0, 0.0, 0.0, 0.0, 0.0, 0.0, 0.0, 0.0, 0.0, 0.0, 0.0, 0.0, 0.0, 0.0, 0.0, 0.0, 0.0, 0.0, 0.0, 0.0, 0.0, 0.0, 0.0, 0.0, 0.0, 0.0, 0.0, 0.0, 0.0, 0.0, 0.0, 0.0, 0.0, 0.0, 0.0, 0.0, 0.0, 0.0, 0.0, 0.0, 0.0, 0.0, 0.0, 0.0, 0.0, 0.0, 0.0, 0.0, 0.0, 0.0, 0.0, 0.0, 0.0, 0.0, 0.0, 0.0, 0.0, 0.0, 0.0, 0.0, 0.0, 0.0, 0.0, 0.0, 0.0, 0.0, 0.0, 0.0, 0.0, 0.0, 0.0, 0.0, 0.0, 0.0, 0.0, 0.0, 0.0, 0.0, 0.0, 0.0, 0.0, 0.0, 0.0, 0.0, 0.0, 0.0, 0.0, 0.0, 0.0, 0.0, 0.0, 0.0, 0.0, 0.0, 0.0, 0.0, 0.0, 0.0, 0.0, 0.0, 0.0, 0.0, 0.0, 0.0, 0.0, 0.0, 0.0, 0.0, 0.0, 0.0, 0.0, 0.0, 0.0, 0.0, 0.0, 0.0, 0.0, 0.0, 0.0, 0.0, 0.0, 0.0, 0.0, 0.0, 0.0, 0.0, 0.0, 0.0, 0.0, 0.0, 0.0, 0.0, 0.0, 0.0, 0.0, 0.0, 0.0, 0.0, 0.0, 0.0, 0.0, 0.0, 0.0, 0.0, 0.0, 0.0, 0.0, 0.0, 0.0, 0.0, 0.0, 0.0, 0.0, 0.0, 0.0, 0.0, 0.0, 0.0, 0.0, 0.0, 0.0, 0.0, 0.0, 0.0, 0.0, 0.0, 0.0, 0.0, 0.0, 0.0, 0.0, 0.0, 0.0, 0.0, 0.0, 0.0, 0.0, 0.0, 0.0, 0.0, 0.0, 0.0, 0.0, 0.0, 0.0, 0.0, 0.0, 0.0, 0.0, 0.0, 0.0, 0.0, 0.0, 0.0, 0.0, 0.0, 0.0, 0.0, 0.0, 0.0, 0.0, 0.0, 0.0, 0.0, 0.0, 0.0, 0.0, 0.0, 0.0, 0.0, 0.0, 0.0, 0.0, 0.0, 0.0, 0.0, 0.0, 0.0, 0.0, 0.0, 0.0, 0.0, 0.0, 0.0, 0.0, 0.0, 0.0, 0.0, 0.0, 0.0, 0.0, 0.0, 0.0, 0.0, 0.0, 0.0, 0.0, 0.0, 0.0, 0.0, 0.0, 0.0, 0.0, 0.0, 0.0, 0.0, 0.0, 0.0, 0.0, 0.0, 0.0, 0.0, 0.0, 0.0, 0.0, 0.0, 0.0, 0.0, 0.0, 0.0, 0.0, 0.0, 0.0, 0.0, 0.0, 0.0, 0.0, 0.0, 0.0, 0.0, 0.0, 0.0, 0.0, 0.0, 0.0, 0.0, 0.0, 0.0, 0.0, 0.0, 0.0, 0.0, 0.0, 0.0, 0.0, 0.0, 0.0, 0.0, 0.0, 0.0, 0.0, 0.0, 0.0, 0.0, 0.0, 0.0, 0.0, 0.0, 0.0, 0.0, 0.0, 0.0, 0.0, 0.0, 0.0, 0.0, 0.0, 0.0, 0.0, 0.0, 0.0, 0.0, 0.0, 0.0, 0.0, 0.0, 0.0, 0.0, 0.0, 0.0, 0.0, 0.0, 0.0, 0.0, 0.0, 0.0, 0.0, 0.0, 0.0, 0.0, 0.0, 0.0, 0.0, 0.0, 0.0, 0.0, 0.0, 0.0, 0.0, 0.0, 0.0, 0.0, 0.0, 0.0, 0.0, 0.0, 0.0, 0.0, 0.0, 0.0, 0.0, 0.0, 0.0, 0.0, 0.0, 0.0, 0.0, 0.0, 0.0, 0.0, 0.0, 0.0, 0.0, 0.0, 0.0, 0.0, 0.0, 0.0, 0.0, 0.0, 0.0, 0.0, 0.0, 0.0, 0.0, 0.0, 0.0, 0.0, 0.0, 0.0, 0.0, 0.0, 0.0, 0.0, 0.0, 0.0, 0.0, 0.0, 0.0, 0.0, 0.0, 0.0, 0.0, 0.0, 0.0, 0.0, 0.0, 0.0, 0.0, 0.0, 0.0, 0.0, 0.0, 0.0, 0.0, 0.0, 0.0, 0.0, 0.0, 0.0, 0.0, 0.0, 0.0, 0.0, 0.0, 0.0, 0.0, 0.0, 0.0, 0.0, 0.0, 0.0, 0.0, 0.0, 0.0, 0.0, 0.0, 0.0, 0.0, 0.0, 0.0, 0.0, 0.0, 0.0, 0.0, 0.0, 0.0, 0.0, 0.0, 0.0, 0.0, 0.0, 0.0, 0.0, 0.0, 0.0, 0.0, 0.0, 0.0, 0.0, 0.0, 0.0, 0.0, 0.0, 0.0, 0.0, 0.0, 0.0, 0.0, 0.0, 0.0, 0.0, 0.0, 0.0, 0.0, 0.0, 0.0, 0.0, 0.0, 0.0, 0.0, 0.0, 0.0, 0.0, 0.0, 0.0, 0.0, 0.0, 0.0, 0.0, 0.0, 0.0, 0.0, 0.0, 0.0, 0.0, 0.0, 0.0, 0.0, 0.0, 0.0, 0.0, 0.0, 0.0, 0.0, 0.0, 0.0, 0.0, 0.0, 0.0, 0.0, 0.0, 0.0, 0.0, 0.0, 0.0, 0.0, 0.0, 0.0, 0.0, 0.0, 0.0, 0.0, 0.0, 0.0, 0.0, 0.0, 0.0, 0.0, 0.0, 0.0, 0.0, 0.0, 0.0, 0.0, 0.0, 0.0, 0.0, 0.0, 0.0, 0.0, 0.0, 0.0, 0.0, 0.0, 0.0, 0.0, 0.0, 0.0, 0.0, 0.0, 0.0, 0.0, 0.0, 0.0, 0.0, 0.0, 0.0, 0.0, 0.0, 0.0, 0.0, 0.0, 0.0, 0.0, 0.0, 0.0, 0.0, 0.0, 0.0, 0.0, 0.0, 0.0, 0.0, 0.0, 0.0, 0.0, 0.0, 0.0, 0.0, 0.0, 0.0, 0.0, 0.0, 0.0, 0.0, 0.0, 0.0, 0.0, 0.0, 0.0, 0.0, 0.0, 0.0, 0.0, 0.0, 0.0, 0.0, 0.0, 0.0, 0.0, 0.0, 0.0, 0.0, 0.0, 0.0, 0.0, 0.0, 0.0, 0.0, 0.0, 0.0, 0.0, 0.0, 0.0, 0.0, 0.0, 0.0, 0.0, 0.0, 0.0, 0.0, 0.0, 0.0, 0.0, 0.0, 0.0, 0.0, 0.0, 0.0, 0.0, 0.0, 0.0, 0.0, 0.0, 0.0, 0.0, 0.0, 0.0, 0.0, 0.0, 0.0, 0.0, 0.0, 0.0, 0.0, 0.0, 0.0, 0.0, 0.0, 0.0, 0.0, 0.0, 0.0, 0.0, 0.0, 0.0, 0.0, 0.0, 0.0, 0.0, 0.0, 0.0, 0.0, 0.0, 0.0, 0.0, 0.0, 0.0, 0.0, 0.0, 0.0, 0.0, 0.0, 0.0, 0.0, 0.0, 0.0, 0.0, 0.0, 0.0, 0.0, 0.0, 0.0, 0.0, 0.0, 0.0, 0.0, 0.0, 0.0, 0.0, 0.0, 0.0, 0.0, 0.0, 0.0, 0.0, 0.0, 0.0, 0.0, 0.0, 0.0, 0.0, 0.0, 0.0, 0.0, 0.0, 0.0, 0.0, 0.0, 0.0, 0.0, 0.0, 0.0, 0.0, 0.0, 0.0, 0.0, 0.0, 0.0, 0.0, 0.0, 0.0, 0.0, 0.0, 0.0, 0.0, 0.0, 0.0, 0.0, 0.0, 0.0, 0.0, 0.0, 0.0, 0.0, 0.0, 0.0, 0.0, 0.0, 0.0, 0.0, 0.0, 0.0, 0.0, 0.0, 0.0, 0.0, 0.0, 0.0, 0.0, 0.0, 0.0, 0.0, 0.0, 0.0, 0.0, 0.0, 0.0, 0.0, 0.0, 0.0, 0.0, 0.0, 0.0, 0.0, 0.0, 0.0, 0.0, 0.0, 0.0, 0.0, 0.0, 0.0, 0.0, 0.0, 0.0, 0.0, 0.0, 0.0, 0.0, 0.0, 0.0, 0.0, 0.0, 0.0, 0.0, 0.0, 0.0, 0.0, 0.0, 0.0, 0.0, 0.0, 0.0, 0.0, 0.0, 0.0, 0.0, 0.0, 0.0, 0.0, 0.0, 0.0, 0.0, 0.0, 0.0, 0.0, 0.0, 0.0, 0.0, 0.0, 0.0, 0.0, 0.0, 0.0, 0.0, 0.0, 0.0, 0.0, 0.0, 0.0, 0.0, 0.0, 0.0, 0.0, 0.0, 0.0, 0.0, 0.0, 0.0, 0.0, 0.0, 0.0, 0.0, 0.0, 0.0, 0.0, 0.0, 0.0, 0.0, 0.0, 0.0, 0.0, 0.0, 0.0, 0.0, 0.0, 0.0, 0.0, 0.0, 0.0, 0.0, 0.0, 0.0, 0.0, 0.0, 0.0, 0.0, 0.0, 0.0, 0.0, 0.0, 0.0, 0.0, 0.0, 0.0, 0.0, 0.0, 0.0, 0.0, 0.0, 0.0, 0.0, 0.0, 0.0, 0.0, 0.0, 0.0, 0.0, 0.0, 0.0, 0.0, 0.0, 0.0, 0.0, 0.0, 0.0, 0.0, 0.0, 0.0, 0.0, 0.0, 0.0, 0.0, 0.0, 0.0, 0.0, 0.0, 0.0, 0.0, 0.0, 0.0, 0.0, 0.0, 0.0, 0.0, 0.0, 0.0, 0.0, 0.0, 0.0, 0.0, 0.0, 0.0, 0.0, 0.0, 0.0, 0.0, 0.0, 0.0, 0.0, 0.0, 0.0, 0.0, 0.0, 0.0, 0.0, 0.0, 0.0, 0.0, 0.0, 0.0, 0.0, 0.0, 0.0, 0.0, 0.0, 0.0, 0.0, 0.0, 0.0, 0.0, 0.0, 0.0, 0.0, 0.0, 0.0, 0.0, 0.0, 0.0, 0.0, 0.0, 0.0, 0.0, 0.0, 0.0, 0.0, 0.0, 0.0, 0.0, 0.0, 0.0, 0.0, 0.0, 0.0, 0.0, 0.0, 0.0, 0.0, 0.0, 0.0, 0.0, 0.0, 0.0, 0.0, 0.0, 0.0, 0.0, 0.0, 0.0, 0.0, 0.0, 0.0, 0.0, 0.0, 0.0, 0.0, 0.0, 0.0, 0.0, 0.0, 0.0, 0.0, 0.0, 0.0, 0.0, 0.0, 0.0, 0.0, 0.0, 0.0, 0.0, 0.0, 0.0, 0.0, 0.0, 0.0, 0.0, 0.0, 0.0, 0.0, 0.0, 0.0, 0.0, 0.0, 0.0, 0.0, 0.0, 0.0, 0.0, 0.0, 0.0, 0.0, 0.0, 0.0, 0.0, 0.0, 0.0, 0.0, 0.0, 0.0, 0.0, 0.0, 0.0, 0.0, 0.0, 0.0, 0.0, 0.0, 0.0, 0.0, 0.0, 0.0, 0.0, 0.0, 0.0, 0.0, 0.0, 0.0, 0.0, 0.0, 0.0, 0.0, 0.0, 0.0, 0.0, 0.0, 0.0, 0.0, 0.0, 0.0, 0.0, 0.0, 0.0, 0.0, 0.0, 0.0, 0.0, 0.0, 0.0, 0.0, 0.0, 0.0, 0.0, 0.0, 0.0, 0.0, 0.0, 0.0, 0.0, 0.0, 0.0, 0.0, 0.0, 0.0, 0.0, 0.0, 0.0, 0.0, 0.0, 0.0, 0.0, 0.0, 0.0, 0.0, 0.0, 0.0, 0.0, 0.0, 0.0, 0.0, 0.0, 0.0, 0.0, 0.0, 0.0, 0.0, 0.0, 0.0, 0.0, 0.0, 0.0, 0.0, 0.0, 0.0, 0.0, 0.0, 0.0, 0.0, 0.0, 0.0, 0.0, 0.0, 0.0, 0.0, 0.0, 0.0, 0.0, 0.0, 0.0, 0.0, 0.0, 0.0, 0.0, 0.0, 0.0, 0.0, 0.0, 0.0, 0.0, 0.0, 0.0, 0.0, 0.0, 0.0, 0.0, 0.0, 0.0, 0.0, 0.0, 0.0, 0.0, 0.0, 0.0, 0.0, 0.0, 0.0, 0.0, 0.0, 0.0, 0.0, 0.0, 0.0, 0.0, 0.0, 0.0, 0.0, 0.0, 0.0, 0.0, 0.0, 0.0, 0.0, 0.0, 0.0, 0.0, 0.0, 0.0, 0.0, 0.0, 0.0, 0.0, 0.0, 0.0, 0.0, 0.0, 0.0, 0.0, 0.0, 0.0, 0.0, 0.0, 0.0, 0.0, 0.0, 0.0, 0.0, 0.0, 0.0, 0.0, 0.0, 0.0, 0.0, 0.0, 0.0, 0.0, 0.0, 0.0, 0.0, 0.0, 0.0, 0.0, 0.0, 0.0, 0.0, 0.0, 0.0, 0.0, 0.0, 0.0, 0.0, 0.0, 0.0, 0.0, 0.0, 0.0, 0.0, 0.0, 0.0, 0.0, 0.0, 0.0, 0.0, 0.0, 0.0, 0.0, 0.0, 0.0, 0.0, 0.0, 0.0, 0.0, 0.0, 0.0, 0.0, 0.0, 0.0, 0.0, 0.0, 0.0, 0.0, 0.0, 0.0, 0.0, 0.0, 0.0, 0.0, 0.0, 0.0, 0.0, 0.0, 0.0, 0.0, 0.0, 0.0, 0.0, 0.0, 0.0, 0.0, 0.0, 0.0, 0.0, 0.0, 0.0, 0.0, 0.0, 0.0, 0.0, 0.0, 0.0, 0.0, 0.0, 0.0, 0.0, 0.0, 0.0, 0.0, 0.0, 0.0, 0.0, 0.0, 0.0, 0.0, 0.0, 0.0, 0.0, 0.0, 0.0, 0.0, 0.0, 0.0, 0.0, 0.0, 0.0, 0.0, 0.0, 0.0, 0.0, 0.0, 0.0, 0.0, 0.0, 0.0, 0.0, 0.0, 0.0, 0.0, 0.0, 0.0, 0.0, 0.0, 0.0, 0.0, 0.0, 0.0, 0.0, 0.0, 0.0, 0.0, 0.0, 0.0, 0.0, 0.0, 0.0, 0.0, 0.0, 0.0, 0.0, 0.0, 0.0, 0.0, 0.0, 0.0, 0.0, 0.0, 0.0, 0.0, 0.0, 0.0, 0.0, 0.0, 0.0, 0.0, 0.0, 0.0, 0.0, 0.0, 0.0, 0.0, 0.0, 0.0, 0.0, 0.0, 0.0, 0.0, 0.0, 0.0, 0.0, 0.0, 0.0, 0.0, 0.0, 0.0, 0.0, 0.0, 0.0, 0.0, 0.0, 0.0, 0.0, 0.0, 0.0, 0.0, 0.0, 0.0, 0.0, 0.0, 0.0, 0.0, 0.0, 0.0, 0.0, 0.0, 0.0, 0.0, 0.0, 0.0, 0.0, 0.0, 0.0, 0.0, 0.0, 0.0, 0.0, 0.0, 0.0, 0.0, 0.0, 0.0, 0.0, 0.0, 0.0, 0.0, 0.0, 0.0, 0.0, 0.0, 0.0, 0.0, 0.0, 0.0, 0.0, 0.0, 0.0, 0.0])
me_cube.materials.append(mat_material)
me_cube.use_remesh_preserve_volume = False
me_cube.use_remesh_preserve_attributes = False
me_cube.use_mirror_vertex_groups = False
me_cube.update()
me_x = bpy.data.meshes.new('Конус')
me_x.from_pydata([(0.0, 0.8333, -0.8333), (0.1626, 0.8173, -0.8333), (0.3189, 0.7699, -0.8333), (0.463, 0.6929, -0.8333), (0.5893, 0.5893, -0.8333), (0.6929, 0.463, -0.8333), (0.7699, 0.3189, -0.8333), (0.8173, 0.1626, -0.8333), (0.8333, 6.291e-08, -0.8333), (0.8173, -0.1626, -0.8333), (0.7699, -0.3189, -0.8333), (0.6929, -0.463, -0.8333), (0.5893, -0.5893, -0.8333), (0.463, -0.6929, -0.8333), (0.3189, -0.7699, -0.8333), (0.1626, -0.8173, -0.8333), (-2.715e-07, -0.8333, -0.8333), (-0.1626, -0.8173, -0.8333), (-0.3189, -0.7699, -0.8333), (-0.463, -0.6929, -0.8333), (-0.5893, -0.5893, -0.8333), (-0.6929, -0.463, -0.8333), (-0.7699, -0.3189, -0.8333), (0.0, 0.0, 0.8333), (-0.8173, -0.1626, -0.8333), (-0.8333, 8.047e-07, -0.8333), (-0.8173, 0.1626, -0.8333), (-0.7699, 0.3189, -0.8333), (-0.6929, 0.463, -0.8333), (-0.5893, 0.5893, -0.8333), (-0.463, 0.6929, -0.8333), (-0.3189, 0.7699, -0.8333), (-0.1626, 0.8173, -0.8333)], [], [(0, 23, 1), (1, 23, 2), (2, 23, 3), (3, 23, 4), (4, 23, 5), (5, 23, 6), (6, 23, 7), (7, 23, 8), (8, 23, 9), (9, 23, 10), (10, 23, 11), (11, 23, 12), (12, 23, 13), (13, 23, 14), (14, 23, 15), (15, 23, 16), (16, 23, 17), (17, 23, 18), (18, 23, 19), (19, 23, 20), (20, 23, 21), (21, 23, 22), (22, 23, 24), (24, 23, 25), (25, 23, 26), (26, 23, 27), (27, 23, 28), (28, 23, 29), (29, 23, 30), (30, 23, 31), (31, 23, 32), (32, 23, 0), (0, 1, 2, 3, 4, 5, 6, 7, 8, 9, 10, 11, 12, 13, 14, 15, 16, 17, 18, 19, 20, 21, 22, 24, 25, 26, 27, 28, 29, 30, 31, 32)])
_uv = me_x.uv_layers.new(name='UVКарта')
_uv.uv.foreach_set('vector', [0.25, 0.49, 0.25, 0.25, 0.2968, 0.4854, 0.2968, 0.4854, 0.25, 0.25, 0.3418, 0.4717, 0.3418, 0.4717, 0.25, 0.25, 0.3833, 0.4496, 0.3833, 0.4496, 0.25, 0.25, 0.4197, 0.4197, 0.4197, 0.4197, 0.25, 0.25, 0.4496, 0.3833, 0.4496, 0.3833, 0.25, 0.25, 0.4717, 0.3418, 0.4717, 0.3418, 0.25, 0.25, 0.4854, 0.2968, 0.4854, 0.2968, 0.25, 0.25, 0.49, 0.25, 0.49, 0.25, 0.25, 0.25, 0.4854, 0.2032, 0.4854, 0.2032, 0.25, 0.25, 0.4717, 0.1582, 0.4717, 0.1582, 0.25, 0.25, 0.4496, 0.1167, 0.4496, 0.1167, 0.25, 0.25, 0.4197, 0.08029, 0.4197, 0.08029, 0.25, 0.25, 0.3833, 0.05045, 0.3833, 0.05045, 0.25, 0.25, 0.3418, 0.02827, 0.3418, 0.02827, 0.25, 0.25, 0.2968, 0.01461, 0.2968, 0.01461, 0.25, 0.25, 0.25, 0.01, 0.25, 0.01, 0.25, 0.25, 0.2032, 0.01461, 0.2032, 0.01461, 0.25, 0.25, 0.1582, 0.02827, 0.1582, 0.02827, 0.25, 0.25, 0.1167, 0.05045, 0.1167, 0.05045, 0.25, 0.25, 0.08029, 0.08029, 0.08029, 0.08029, 0.25, 0.25, 0.05045, 0.1167, 0.05045, 0.1167, 0.25, 0.25, 0.02827, 0.1582, 0.02827, 0.1582, 0.25, 0.25, 0.01461, 0.2032, 0.01461, 0.2032, 0.25, 0.25, 0.01, 0.25, 0.01, 0.25, 0.25, 0.25, 0.01461, 0.2968, 0.01461, 0.2968, 0.25, 0.25, 0.02827, 0.3418, 0.02827, 0.3418, 0.25, 0.25, 0.05045, 0.3833, 0.05045, 0.3833, 0.25, 0.25, 0.08029, 0.4197, 0.08029, 0.4197, 0.25, 0.25, 0.1167, 0.4496, 0.1167, 0.4496, 0.25, 0.25, 0.1582, 0.4717, 0.1582, 0.4717, 0.25, 0.25, 0.2032, 0.4854, 0.2032, 0.4854, 0.25, 0.25, 0.25, 0.49, 0.75, 0.49, 0.7968, 0.4854, 0.8418, 0.4717, 0.8833, 0.4496, 0.9197, 0.4197, 0.9496, 0.3833, 0.9717, 0.3418, 0.9854, 0.2968, 0.99, 0.25, 0.9854, 0.2032, 0.9717, 0.1582, 0.9496, 0.1167, 0.9197, 0.08029, 0.8833, 0.05045, 0.8418, 0.02827, 0.7968, 0.01461, 0.75, 0.01, 0.7032, 0.01461, 0.6582, 0.02827, 0.6167, 0.05045, 0.5803, 0.08029, 0.5504, 0.1167, 0.5283, 0.1582, 0.5146, 0.2032, 0.51, 0.25, 0.5146, 0.2968, 0.5283, 0.3418, 0.5504, 0.3833, 0.5803, 0.4197, 0.6167, 0.4496, 0.6582, 0.4717, 0.7032, 0.4854])
me_x.use_remesh_fix_poles = True
me_x.use_remesh_preserve_attributes = False
me_x.use_mirror_vertex_groups = False
me_x.update()
me_001 = bpy.data.meshes.new('Конус.001')
me_001.from_pydata([(0.0, 0.8333, -0.8333), (0.1626, 0.8173, -0.8333), (0.3189, 0.7699, -0.8333), (0.463, 0.6929, -0.8333), (0.5893, 0.5893, -0.8333), (0.6929, 0.463, -0.8333), (0.7699, 0.3189, -0.8333), (0.8173, 0.1626, -0.8333), (0.8333, 6.291e-08, -0.8333), (0.8173, -0.1626, -0.8333), (0.7699, -0.3189, -0.8333), (0.6929, -0.463, -0.8333), (0.5893, -0.5893, -0.8333), (0.463, -0.6929, -0.8333), (0.3189, -0.7699, -0.8333), (0.1626, -0.8173, -0.8333), (-2.715e-07, -0.8333, -0.8333), (-0.1626, -0.8173, -0.8333), (-0.3189, -0.7699, -0.8333), (-0.463, -0.6929, -0.8333), (-0.5893, -0.5893, -0.8333), (-0.6929, -0.463, -0.8333), (-0.7699, -0.3189, -0.8333), (0.0, 0.0, 0.8333), (-0.8173, -0.1626, -0.8333), (-0.8333, 8.047e-07, -0.8333), (-0.8173, 0.1626, -0.8333), (-0.7699, 0.3189, -0.8333), (-0.6929, 0.463, -0.8333), (-0.5893, 0.5893, -0.8333), (-0.463, 0.6929, -0.8333), (-0.3189, 0.7699, -0.8333), (-0.1626, 0.8173, -0.8333)], [], [(0, 23, 1), (1, 23, 2), (2, 23, 3), (3, 23, 4), (4, 23, 5), (5, 23, 6), (6, 23, 7), (7, 23, 8), (8, 23, 9), (9, 23, 10), (10, 23, 11), (11, 23, 12), (12, 23, 13), (13, 23, 14), (14, 23, 15), (15, 23, 16), (16, 23, 17), (17, 23, 18), (18, 23, 19), (19, 23, 20), (20, 23, 21), (21, 23, 22), (22, 23, 24), (24, 23, 25), (25, 23, 26), (26, 23, 27), (27, 23, 28), (28, 23, 29), (29, 23, 30), (30, 23, 31), (31, 23, 32), (32, 23, 0), (0, 1, 2, 3, 4, 5, 6, 7, 8, 9, 10, 11, 12, 13, 14, 15, 16, 17, 18, 19, 20, 21, 22, 24, 25, 26, 27, 28, 29, 30, 31, 32)])
_uv = me_001.uv_layers.new(name='UVКарта')
_uv.uv.foreach_set('vector', [0.25, 0.49, 0.25, 0.25, 0.2968, 0.4854, 0.2968, 0.4854, 0.25, 0.25, 0.3418, 0.4717, 0.3418, 0.4717, 0.25, 0.25, 0.3833, 0.4496, 0.3833, 0.4496, 0.25, 0.25, 0.4197, 0.4197, 0.4197, 0.4197, 0.25, 0.25, 0.4496, 0.3833, 0.4496, 0.3833, 0.25, 0.25, 0.4717, 0.3418, 0.4717, 0.3418, 0.25, 0.25, 0.4854, 0.2968, 0.4854, 0.2968, 0.25, 0.25, 0.49, 0.25, 0.49, 0.25, 0.25, 0.25, 0.4854, 0.2032, 0.4854, 0.2032, 0.25, 0.25, 0.4717, 0.1582, 0.4717, 0.1582, 0.25, 0.25, 0.4496, 0.1167, 0.4496, 0.1167, 0.25, 0.25, 0.4197, 0.08029, 0.4197, 0.08029, 0.25, 0.25, 0.3833, 0.05045, 0.3833, 0.05045, 0.25, 0.25, 0.3418, 0.02827, 0.3418, 0.02827, 0.25, 0.25, 0.2968, 0.01461, 0.2968, 0.01461, 0.25, 0.25, 0.25, 0.01, 0.25, 0.01, 0.25, 0.25, 0.2032, 0.01461, 0.2032, 0.01461, 0.25, 0.25, 0.1582, 0.02827, 0.1582, 0.02827, 0.25, 0.25, 0.1167, 0.05045, 0.1167, 0.05045, 0.25, 0.25, 0.08029, 0.08029, 0.08029, 0.08029, 0.25, 0.25, 0.05045, 0.1167, 0.05045, 0.1167, 0.25, 0.25, 0.02827, 0.1582, 0.02827, 0.1582, 0.25, 0.25, 0.01461, 0.2032, 0.01461, 0.2032, 0.25, 0.25, 0.01, 0.25, 0.01, 0.25, 0.25, 0.25, 0.01461, 0.2968, 0.01461, 0.2968, 0.25, 0.25, 0.02827, 0.3418, 0.02827, 0.3418, 0.25, 0.25, 0.05045, 0.3833, 0.05045, 0.3833, 0.25, 0.25, 0.08029, 0.4197, 0.08029, 0.4197, 0.25, 0.25, 0.1167, 0.4496, 0.1167, 0.4496, 0.25, 0.25, 0.1582, 0.4717, 0.1582, 0.4717, 0.25, 0.25, 0.2032, 0.4854, 0.2032, 0.4854, 0.25, 0.25, 0.25, 0.49, 0.75, 0.49, 0.7968, 0.4854, 0.8418, 0.4717, 0.8833, 0.4496, 0.9197, 0.4197, 0.9496, 0.3833, 0.9717, 0.3418, 0.9854, 0.2968, 0.99, 0.25, 0.9854, 0.2032, 0.9717, 0.1582, 0.9496, 0.1167, 0.9197, 0.08029, 0.8833, 0.05045, 0.8418, 0.02827, 0.7968, 0.01461, 0.75, 0.01, 0.7032, 0.01461, 0.6582, 0.02827, 0.6167, 0.05045, 0.5803, 0.08029, 0.5504, 0.1167, 0.5283, 0.1582, 0.5146, 0.2032, 0.51, 0.25, 0.5146, 0.2968, 0.5283, 0.3418, 0.5504, 0.3833, 0.5803, 0.4197, 0.6167, 0.4496, 0.6582, 0.4717, 0.7032, 0.4854])
me_001.use_remesh_fix_poles = True
me_001.use_remesh_preserve_attributes = False
me_001.use_mirror_vertex_groups = False
me_001.update()
me_002 = bpy.data.meshes.new('Конус.002')
me_002.from_pydata([(0.0, 0.8333, -0.8333), (0.1626, 0.8173, -0.8333), (0.3189, 0.7699, -0.8333), (0.463, 0.6929, -0.8333), (0.5893, 0.5893, -0.8333), (0.6929, 0.463, -0.8333), (0.7699, 0.3189, -0.8333), (0.8173, 0.1626, -0.8333), (0.8333, 6.291e-08, -0.8333), (0.8173, -0.1626, -0.8333), (0.7699, -0.3189, -0.8333), (0.6929, -0.463, -0.8333), (0.5893, -0.5893, -0.8333), (0.463, -0.6929, -0.8333), (0.3189, -0.7699, -0.8333), (0.1626, -0.8173, -0.8333), (-2.715e-07, -0.8333, -0.8333), (-0.1626, -0.8173, -0.8333), (-0.3189, -0.7699, -0.8333), (-0.463, -0.6929, -0.8333), (-0.5893, -0.5893, -0.8333), (-0.6929, -0.463, -0.8333), (-0.7699, -0.3189, -0.8333), (0.0, 0.0, 0.8333), (-0.8173, -0.1626, -0.8333), (-0.8333, 8.047e-07, -0.8333), (-0.8173, 0.1626, -0.8333), (-0.7699, 0.3189, -0.8333), (-0.6929, 0.463, -0.8333), (-0.5893, 0.5893, -0.8333), (-0.463, 0.6929, -0.8333), (-0.3189, 0.7699, -0.8333), (-0.1626, 0.8173, -0.8333)], [], [(0, 23, 1), (1, 23, 2), (2, 23, 3), (3, 23, 4), (4, 23, 5), (5, 23, 6), (6, 23, 7), (7, 23, 8), (8, 23, 9), (9, 23, 10), (10, 23, 11), (11, 23, 12), (12, 23, 13), (13, 23, 14), (14, 23, 15), (15, 23, 16), (16, 23, 17), (17, 23, 18), (18, 23, 19), (19, 23, 20), (20, 23, 21), (21, 23, 22), (22, 23, 24), (24, 23, 25), (25, 23, 26), (26, 23, 27), (27, 23, 28), (28, 23, 29), (29, 23, 30), (30, 23, 31), (31, 23, 32), (32, 23, 0), (0, 1, 2, 3, 4, 5, 6, 7, 8, 9, 10, 11, 12, 13, 14, 15, 16, 17, 18, 19, 20, 21, 22, 24, 25, 26, 27, 28, 29, 30, 31, 32)])
_uv = me_002.uv_layers.new(name='UVКарта')
_uv.uv.foreach_set('vector', [0.25, 0.49, 0.25, 0.25, 0.2968, 0.4854, 0.2968, 0.4854, 0.25, 0.25, 0.3418, 0.4717, 0.3418, 0.4717, 0.25, 0.25, 0.3833, 0.4496, 0.3833, 0.4496, 0.25, 0.25, 0.4197, 0.4197, 0.4197, 0.4197, 0.25, 0.25, 0.4496, 0.3833, 0.4496, 0.3833, 0.25, 0.25, 0.4717, 0.3418, 0.4717, 0.3418, 0.25, 0.25, 0.4854, 0.2968, 0.4854, 0.2968, 0.25, 0.25, 0.49, 0.25, 0.49, 0.25, 0.25, 0.25, 0.4854, 0.2032, 0.4854, 0.2032, 0.25, 0.25, 0.4717, 0.1582, 0.4717, 0.1582, 0.25, 0.25, 0.4496, 0.1167, 0.4496, 0.1167, 0.25, 0.25, 0.4197, 0.08029, 0.4197, 0.08029, 0.25, 0.25, 0.3833, 0.05045, 0.3833, 0.05045, 0.25, 0.25, 0.3418, 0.02827, 0.3418, 0.02827, 0.25, 0.25, 0.2968, 0.01461, 0.2968, 0.01461, 0.25, 0.25, 0.25, 0.01, 0.25, 0.01, 0.25, 0.25, 0.2032, 0.01461, 0.2032, 0.01461, 0.25, 0.25, 0.1582, 0.02827, 0.1582, 0.02827, 0.25, 0.25, 0.1167, 0.05045, 0.1167, 0.05045, 0.25, 0.25, 0.08029, 0.08029, 0.08029, 0.08029, 0.25, 0.25, 0.05045, 0.1167, 0.05045, 0.1167, 0.25, 0.25, 0.02827, 0.1582, 0.02827, 0.1582, 0.25, 0.25, 0.01461, 0.2032, 0.01461, 0.2032, 0.25, 0.25, 0.01, 0.25, 0.01, 0.25, 0.25, 0.25, 0.01461, 0.2968, 0.01461, 0.2968, 0.25, 0.25, 0.02827, 0.3418, 0.02827, 0.3418, 0.25, 0.25, 0.05045, 0.3833, 0.05045, 0.3833, 0.25, 0.25, 0.08029, 0.4197, 0.08029, 0.4197, 0.25, 0.25, 0.1167, 0.4496, 0.1167, 0.4496, 0.25, 0.25, 0.1582, 0.4717, 0.1582, 0.4717, 0.25, 0.25, 0.2032, 0.4854, 0.2032, 0.4854, 0.25, 0.25, 0.25, 0.49, 0.75, 0.49, 0.7968, 0.4854, 0.8418, 0.4717, 0.8833, 0.4496, 0.9197, 0.4197, 0.9496, 0.3833, 0.9717, 0.3418, 0.9854, 0.2968, 0.99, 0.25, 0.9854, 0.2032, 0.9717, 0.1582, 0.9496, 0.1167, 0.9197, 0.08029, 0.8833, 0.05045, 0.8418, 0.02827, 0.7968, 0.01461, 0.75, 0.01, 0.7032, 0.01461, 0.6582, 0.02827, 0.6167, 0.05045, 0.5803, 0.08029, 0.5504, 0.1167, 0.5283, 0.1582, 0.5146, 0.2032, 0.51, 0.25, 0.5146, 0.2968, 0.5283, 0.3418, 0.5504, 0.3833, 0.5803, 0.4197, 0.6167, 0.4496, 0.6582, 0.4717, 0.7032, 0.4854])
me_002.use_remesh_fix_poles = True
me_002.use_remesh_preserve_attributes = False
me_002.use_mirror_vertex_groups = False
me_002.update()
me_003 = bpy.data.meshes.new('Конус.003')
me_003.from_pydata([(0.0, 0.8333, -0.8333), (0.1626, 0.8173, -0.8333), (0.3189, 0.7699, -0.8333), (0.463, 0.6929, -0.8333), (0.5893, 0.5893, -0.8333), (0.6929, 0.463, -0.8333), (0.7699, 0.3189, -0.8333), (0.8173, 0.1626, -0.8333), (0.8333, 6.291e-08, -0.8333), (0.8173, -0.1626, -0.8333), (0.7699, -0.3189, -0.8333), (0.6929, -0.463, -0.8333), (0.5893, -0.5893, -0.8333), (0.463, -0.6929, -0.8333), (0.3189, -0.7699, -0.8333), (0.1626, -0.8173, -0.8333), (-2.715e-07, -0.8333, -0.8333), (-0.1626, -0.8173, -0.8333), (-0.3189, -0.7699, -0.8333), (-0.463, -0.6929, -0.8333), (-0.5893, -0.5893, -0.8333), (-0.6929, -0.463, -0.8333), (-0.7699, -0.3189, -0.8333), (0.0, 0.0, 0.8333), (-0.8173, -0.1626, -0.8333), (-0.8333, 8.047e-07, -0.8333), (-0.8173, 0.1626, -0.8333), (-0.7699, 0.3189, -0.8333), (-0.6929, 0.463, -0.8333), (-0.5893, 0.5893, -0.8333), (-0.463, 0.6929, -0.8333), (-0.3189, 0.7699, -0.8333), (-0.1626, 0.8173, -0.8333)], [], [(0, 23, 1), (1, 23, 2), (2, 23, 3), (3, 23, 4), (4, 23, 5), (5, 23, 6), (6, 23, 7), (7, 23, 8), (8, 23, 9), (9, 23, 10), (10, 23, 11), (11, 23, 12), (12, 23, 13), (13, 23, 14), (14, 23, 15), (15, 23, 16), (16, 23, 17), (17, 23, 18), (18, 23, 19), (19, 23, 20), (20, 23, 21), (21, 23, 22), (22, 23, 24), (24, 23, 25), (25, 23, 26), (26, 23, 27), (27, 23, 28), (28, 23, 29), (29, 23, 30), (30, 23, 31), (31, 23, 32), (32, 23, 0), (0, 1, 2, 3, 4, 5, 6, 7, 8, 9, 10, 11, 12, 13, 14, 15, 16, 17, 18, 19, 20, 21, 22, 24, 25, 26, 27, 28, 29, 30, 31, 32)])
_uv = me_003.uv_layers.new(name='UVКарта')
_uv.uv.foreach_set('vector', [0.25, 0.49, 0.25, 0.25, 0.2968, 0.4854, 0.2968, 0.4854, 0.25, 0.25, 0.3418, 0.4717, 0.3418, 0.4717, 0.25, 0.25, 0.3833, 0.4496, 0.3833, 0.4496, 0.25, 0.25, 0.4197, 0.4197, 0.4197, 0.4197, 0.25, 0.25, 0.4496, 0.3833, 0.4496, 0.3833, 0.25, 0.25, 0.4717, 0.3418, 0.4717, 0.3418, 0.25, 0.25, 0.4854, 0.2968, 0.4854, 0.2968, 0.25, 0.25, 0.49, 0.25, 0.49, 0.25, 0.25, 0.25, 0.4854, 0.2032, 0.4854, 0.2032, 0.25, 0.25, 0.4717, 0.1582, 0.4717, 0.1582, 0.25, 0.25, 0.4496, 0.1167, 0.4496, 0.1167, 0.25, 0.25, 0.4197, 0.08029, 0.4197, 0.08029, 0.25, 0.25, 0.3833, 0.05045, 0.3833, 0.05045, 0.25, 0.25, 0.3418, 0.02827, 0.3418, 0.02827, 0.25, 0.25, 0.2968, 0.01461, 0.2968, 0.01461, 0.25, 0.25, 0.25, 0.01, 0.25, 0.01, 0.25, 0.25, 0.2032, 0.01461, 0.2032, 0.01461, 0.25, 0.25, 0.1582, 0.02827, 0.1582, 0.02827, 0.25, 0.25, 0.1167, 0.05045, 0.1167, 0.05045, 0.25, 0.25, 0.08029, 0.08029, 0.08029, 0.08029, 0.25, 0.25, 0.05045, 0.1167, 0.05045, 0.1167, 0.25, 0.25, 0.02827, 0.1582, 0.02827, 0.1582, 0.25, 0.25, 0.01461, 0.2032, 0.01461, 0.2032, 0.25, 0.25, 0.01, 0.25, 0.01, 0.25, 0.25, 0.25, 0.01461, 0.2968, 0.01461, 0.2968, 0.25, 0.25, 0.02827, 0.3418, 0.02827, 0.3418, 0.25, 0.25, 0.05045, 0.3833, 0.05045, 0.3833, 0.25, 0.25, 0.08029, 0.4197, 0.08029, 0.4197, 0.25, 0.25, 0.1167, 0.4496, 0.1167, 0.4496, 0.25, 0.25, 0.1582, 0.4717, 0.1582, 0.4717, 0.25, 0.25, 0.2032, 0.4854, 0.2032, 0.4854, 0.25, 0.25, 0.25, 0.49, 0.75, 0.49, 0.7968, 0.4854, 0.8418, 0.4717, 0.8833, 0.4496, 0.9197, 0.4197, 0.9496, 0.3833, 0.9717, 0.3418, 0.9854, 0.2968, 0.99, 0.25, 0.9854, 0.2032, 0.9717, 0.1582, 0.9496, 0.1167, 0.9197, 0.08029, 0.8833, 0.05045, 0.8418, 0.02827, 0.7968, 0.01461, 0.75, 0.01, 0.7032, 0.01461, 0.6582, 0.02827, 0.6167, 0.05045, 0.5803, 0.08029, 0.5504, 0.1167, 0.5283, 0.1582, 0.5146, 0.2032, 0.51, 0.25, 0.5146, 0.2968, 0.5283, 0.3418, 0.5504, 0.3833, 0.5803, 0.4197, 0.6167, 0.4496, 0.6582, 0.4717, 0.7032, 0.4854])
me_003.use_remesh_fix_poles = True
me_003.use_remesh_preserve_attributes = False
me_003.use_mirror_vertex_groups = False
me_003.update()
me_001_1 = bpy.data.meshes.new('Куб.001')
me_001_1.from_pydata([(-1.0, -1.0, -1.0), (-1.0, -1.0, 1.0), (-1.0, 1.0, -1.0), (-1.0, 1.0, 1.0), (1.0, -1.0, -1.0), (1.0, -1.0, 1.0), (1.0, 1.0, -1.0), (1.0, 1.0, 1.0), (-0.8929, 0.7, 1.0), (-0.8929, 0.7, -1.0), (0.8929, 0.7, 1.0), (0.8929, 0.7, -1.0), (0.8929, -0.7, 1.0), (0.8929, -0.7, -1.0), (-0.8929, -0.7, 1.0), (-0.8929, -0.7, -1.0)], [], [(0, 1, 3, 2), (2, 3, 7, 6), (6, 7, 5, 4), (4, 5, 1, 0), (2, 6, 4, 13, 11, 9), (7, 10, 12, 14, 1, 5), (13, 12, 10, 11), (11, 10, 8, 9), (1, 14, 8, 10, 7, 3), (9, 8, 14, 15), (15, 14, 12, 13), (9, 15, 13, 4, 0, 2)])
_uv = me_001_1.uv_layers.new(name='UVКарта')
_uv.uv.foreach_set('vector', [0.375, 0.0, 0.625, 0.0, 0.625, 0.25, 0.375, 0.25, 0.375, 0.25, 0.625, 0.25, 0.625, 0.5, 0.375, 0.5, 0.375, 0.5, 0.625, 0.5, 0.625, 0.75, 0.375, 0.75, 0.375, 0.75, 0.625, 0.75, 0.625, 1.0, 0.375, 1.0, 0.125, 0.5, 0.375, 0.5, 0.375, 0.75, 0.3616, 0.7125, 0.3616, 0.5375, 0.1384, 0.5375, 0.625, 0.5, 0.6384, 0.5375, 0.6384, 0.7125, 0.8616, 0.7125, 0.875, 0.75, 0.625, 0.75, 0.4453, 0.75, 0.5547, 0.75, 0.5547, 0.5, 0.4453, 0.5, 0.4453, 0.5, 0.5547, 0.5, 0.5547, 0.25, 0.4453, 0.25, 0.875, 0.75, 0.8616, 0.7125, 0.8616, 0.5375, 0.6384, 0.5375, 0.625, 0.5, 0.875, 0.5, 0.4453, 0.25, 0.5547, 0.25, 0.5547, 0.0, 0.4453, 0.0, 0.4453, 1.0, 0.5547, 1.0, 0.5547, 0.75, 0.4453, 0.75, 0.1384, 0.5375, 0.1384, 0.7125, 0.3616, 0.7125, 0.375, 0.75, 0.125, 0.75, 0.125, 0.5])
me_001_1.use_remesh_fix_poles = True
me_001_1.use_remesh_preserve_attributes = False
me_001_1.use_mirror_vertex_groups = False
me_001_1.update()
me_002_1 = bpy.data.meshes.new('Куб.002')
me_002_1.from_pydata([(-1.0, -1.0, -1.0), (-1.0, -1.0, 1.0), (-1.0, 1.0, -1.0), (-1.0, 1.0, 1.0), (1.0, -1.0, -1.0), (1.0, -1.0, 1.0), (1.0, 1.0, -1.0), (1.0, 1.0, 1.0), (-0.463, 0.4881, 1.0), (-0.463, 0.4881, -1.0), (0.463, 0.4881, 1.0), (0.463, 0.4881, -1.0), (0.463, 0.463, -1.0), (0.463, -0.4797, 1.0), (0.463, -0.4797, -1.0), (-0.463, -0.4797, 1.0), (-0.463, -0.4797, -1.0), (-0.463, -0.463, -1.0)], [], [(0, 1, 3, 2), (2, 3, 7, 6), (6, 7, 5, 4), (4, 5, 1, 0), (2, 6, 12, 11, 9, 17, 0), (7, 10, 13, 15, 1, 5), (14, 13, 10, 11, 12), (11, 10, 8, 9), (1, 15, 8, 10, 7, 3), (9, 8, 15, 16, 17), (16, 15, 13, 14), (0, 17, 16, 14, 12, 6, 4)])
_uv = me_002_1.uv_layers.new(name='UVКарта')
_uv.uv.foreach_set('vector', [0.375, 0.0, 0.625, 0.0, 0.625, 0.25, 0.375, 0.25, 0.375, 0.25, 0.625, 0.25, 0.625, 0.5, 0.375, 0.5, 0.375, 0.5, 0.625, 0.5, 0.625, 0.75, 0.375, 0.75, 0.375, 0.75, 0.625, 0.75, 0.625, 1.0, 0.375, 1.0, 0.125, 0.5, 0.375, 0.5, 0.3079, 0.5671, 0.3079, 0.564, 0.1921, 0.564, 0.1921, 0.6829, 0.125, 0.75, 0.625, 0.5, 0.6921, 0.564, 0.6921, 0.685, 0.8079, 0.685, 0.875, 0.75, 0.625, 0.75, 0.4327, 0.75, 0.4452, 0.75, 0.4452, 0.5, 0.4327, 0.5, 0.4327, 0.5065, 0.4327, 0.5, 0.4452, 0.5, 0.4452, 0.25, 0.4327, 0.25, 0.875, 0.75, 0.8079, 0.685, 0.8079, 0.564, 0.6921, 0.564, 0.625, 0.5, 0.875, 0.5, 0.4327, 0.25, 0.4452, 0.25, 0.4452, 0.0, 0.4327, 0.0, 0.4327, 0.004318, 0.4327, 1.0, 0.4452, 1.0, 0.4452, 0.75, 0.4327, 0.75, 0.125, 0.75, 0.1921, 0.6829, 0.1921, 0.685, 0.3079, 0.685, 0.3079, 0.5671, 0.375, 0.5, 0.375, 0.75])
me_002_1.use_remesh_fix_poles = True
me_002_1.use_remesh_preserve_attributes = False
me_002_1.use_mirror_vertex_groups = False
me_002_1.update()

# ---- objects
ob_cube = bpy.data.objects.new('Cube', me_cube)
ob_light = bpy.data.objects.new('Light', light_light)
ob_camera = bpy.data.objects.new('Camera', cam_camera)
ob_x = bpy.data.objects.new('Конус', me_x)
ob_001 = bpy.data.objects.new('Конус.001', me_001)
ob_002 = bpy.data.objects.new('Конус.002', me_002)
ob_003 = bpy.data.objects.new('Конус.003', me_003)
ob_001_1 = bpy.data.objects.new('Куб.001', me_001_1)
ob_002_1 = bpy.data.objects.new('Куб.002', me_002_1)

# ---- transforms, parenting, visibility, modifiers, constraints
ob_cube.location = (0.0, 0.0, 0.0)
ob_cube.scale = (1.35, 2.17, 0.775)
ob_cube.lock_rotations_4d = False
ob_cube.empty_display_type = 'ARROWS'
ob_cube.lineart.crease_threshold = 0.0
ob_light.location = (4.076, 1.005, 5.904)
ob_light.rotation_euler = (0.6503, 0.05522, 1.866)
ob_light.lock_rotations_4d = False
ob_light.empty_display_type = 'ARROWS'
ob_light.color = (0.0, 0.0, 0.0, 0.0)
ob_light.lineart.crease_threshold = 0.0
ob_camera.location = (7.359, -6.926, 4.958)
ob_camera.rotation_euler = (1.109, 0.0, 0.8149)
ob_camera.lock_rotations_4d = False
ob_camera.empty_display_type = 'ARROWS'
ob_camera.color = (0.0, 0.0, 0.0, 0.0)
ob_camera.display_type = 'WIRE'
ob_camera.lineart.crease_threshold = 0.0
ob_x.location = (0.88, -2.19, -0.12)
ob_x.scale = (0.15, 0.15, 0.2)
ob_x.lineart.crease_threshold = 0.0
ob_001.location = (0.88, 2.19, -0.12)
ob_001.scale = (0.15, 0.15, 0.2)
ob_001.lineart.crease_threshold = 0.0
ob_002.location = (-0.88, 2.19, -0.12)
ob_002.scale = (0.15, 0.15, 0.2)
ob_002.lineart.crease_threshold = 0.0
ob_003.location = (-0.88, -2.19, -0.12)
ob_003.scale = (0.15, 0.15, 0.2)
ob_003.lineart.crease_threshold = 0.0
ob_001_1.location = (0.0, 0.0, 1.65)
ob_001_1.scale = (0.7, 1.5, 0.875)
ob_001_1.lineart.crease_threshold = 0.0
ob_002_1.location = (-6.062e-18, -0.009101, 0.6727)
ob_002_1.scale = (1.35, 2.17, 0.1)
ob_002_1.lineart.crease_threshold = 0.0

# ---- collection membership
col_collection.objects.link(ob_cube)
col_collection.objects.link(ob_light)
col_collection.objects.link(ob_camera)
col_collection.objects.link(ob_x)
col_collection.objects.link(ob_001)
col_collection.objects.link(ob_002)
col_collection.objects.link(ob_003)
col_collection.objects.link(ob_001_1)
col_collection.objects.link(ob_002_1)

# ---- scene / render settings (as saved in the file)
scene.camera = ob_camera
scene.frame_start = 1; scene.frame_end = 250; scene.frame_set(1)
scene.render.engine = 'BLENDER_EEVEE_NEXT'
scene.cycles.use_denoising = False
scene.cycles.samples = 128
scene.cycles.sampling_pattern = 'TABULATED_SOBOL'
scene.cycles.use_adaptive_sampling = False
scene.cycles.use_light_tree = False
scene.view_settings.view_transform = 'Filmic'
scene.unit_settings.scale_length = 0.01
bpy.context.view_layer.update()
